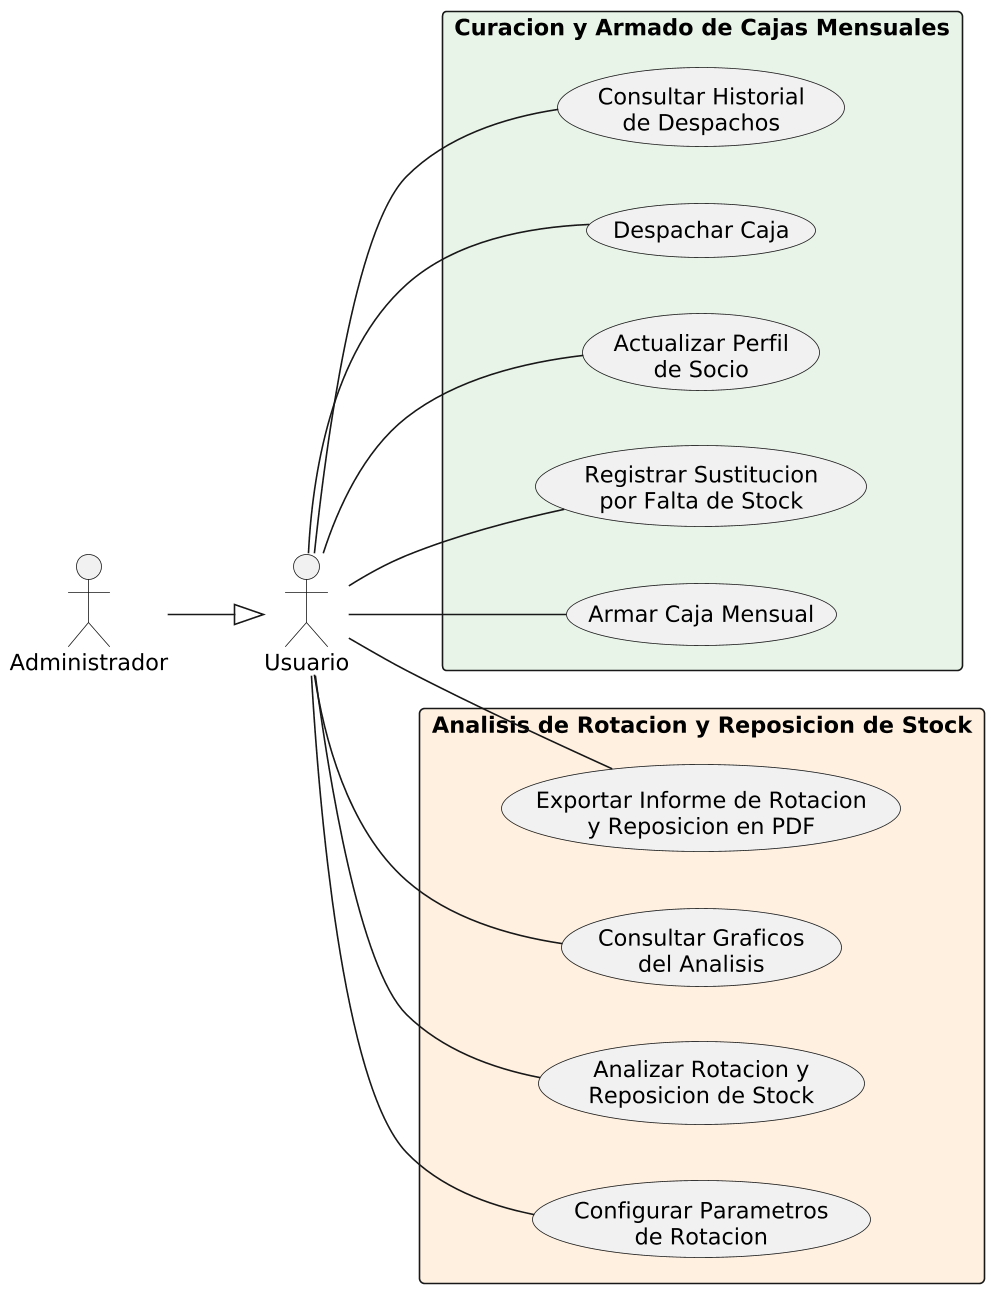

The diagram above was rendered by PlantUML. Its source (embedded in the PNG):
@startuml DiagramaCasosDeUso_3_Cajas_Rotacion
left to right direction
skinparam shadowing false
skinparam roundcorner 6
scale 1.6

actor Usuario
actor Administrador
Administrador --|> Usuario

rectangle "Curacion y Armado de Cajas Mensuales" #E8F4E8 {
  usecase "Armar Caja Mensual" as CU28
  usecase "Registrar Sustitucion\npor Falta de Stock" as CU29
  usecase "Actualizar Perfil\nde Socio" as CU30
  usecase "Despachar Caja" as CU31
  usecase "Consultar Historial\nde Despachos" as CU32
}

rectangle "Analisis de Rotacion y Reposicion de Stock" #FFF0E0 {
  usecase "Configurar Parametros\nde Rotacion" as CU33
  usecase "Analizar Rotacion y\nReposicion de Stock" as CU34
  usecase "Consultar Graficos\ndel Analisis" as CU35
  usecase "Exportar Informe de Rotacion\ny Reposicion en PDF" as CU36
}

Usuario -- CU28
Usuario -- CU29
Usuario -- CU30
Usuario -- CU31
Usuario -- CU32
Usuario -- CU33
Usuario -- CU34
Usuario -- CU35
Usuario -- CU36
@enduml